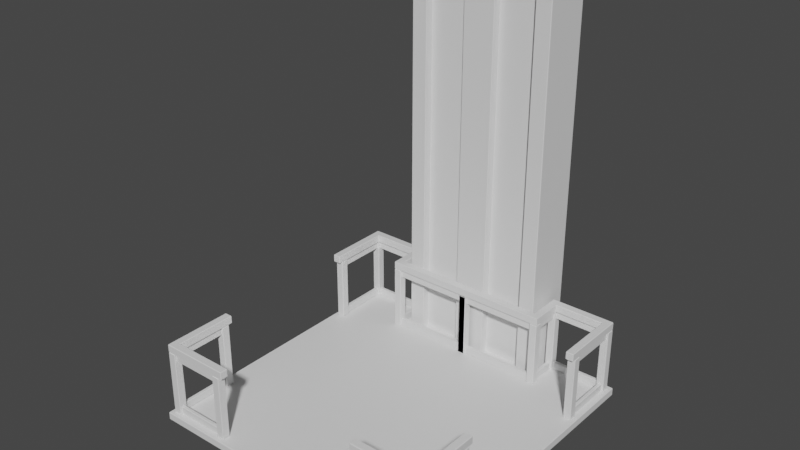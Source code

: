 # Source: Elevator.blend  (saved by Blender 3.4.6; exported with 4.5.12 LTS)
import bpy
from mathutils import Matrix  # noqa: F401  (used for matrix-valued properties, if any)

bpy.ops.wm.read_factory_settings(use_empty=True)
scene = bpy.context.scene
scene.name = 'Scene'

# ---- collections
col_collection = bpy.data.collections.new('Collection'); scene.collection.children.link(col_collection)

# ---- materials (node trees are filled in below, after node groups)
mat_elevatorplatform = bpy.data.materials.new('ElevatorPlatform')
mat_elevatorplatform.use_transparent_shadow = False
mat_railmaterial = bpy.data.materials.new('RailMaterial')
mat_railmaterial.use_transparent_shadow = False
mat_elevatorcushion = bpy.data.materials.new('ElevatorCushion')
mat_elevatorcushion.use_transparent_shadow = False
mat_elevatorrail = bpy.data.materials.new('ElevatorRail')
mat_elevatorrail.use_transparent_shadow = False

# ---- material node trees
mat_elevatorplatform.use_nodes = True; mat_elevatorplatform.node_tree.nodes.clear()
_N = mat_elevatorplatform.node_tree.nodes; _L = mat_elevatorplatform.node_tree.links
n0 = _N.new('ShaderNodeBsdfPrincipled'); n0.name = 'Principled BSDF'; n0.location = (10, 300)
n0.distribution = 'GGX'
n0.subsurface_method = 'RANDOM_WALK_SKIN'
n0.inputs[3].default_value = 1.45
n0.inputs[27].default_value = (0.0, 0.0, 0.0, 1.0)
n0.inputs[28].default_value = 1.0
n1 = _N.new('ShaderNodeOutputMaterial'); n1.name = 'Material Output'; n1.location = (300, 300)
_L.new(n0.outputs[0], n1.inputs[0])
n1.is_active_output = True
mat_railmaterial.use_nodes = True; mat_railmaterial.node_tree.nodes.clear()
_N = mat_railmaterial.node_tree.nodes; _L = mat_railmaterial.node_tree.links
n0 = _N.new('ShaderNodeBsdfPrincipled'); n0.name = 'Principled BSDF'; n0.location = (10, 300)
n0.distribution = 'GGX'
n0.subsurface_method = 'RANDOM_WALK_SKIN'
n0.inputs[3].default_value = 1.45
n0.inputs[27].default_value = (0.0, 0.0, 0.0, 1.0)
n0.inputs[28].default_value = 1.0
n1 = _N.new('ShaderNodeOutputMaterial'); n1.name = 'Material Output'; n1.location = (300, 300)
_L.new(n0.outputs[0], n1.inputs[0])
n1.is_active_output = True
mat_elevatorcushion.use_nodes = True; mat_elevatorcushion.node_tree.nodes.clear()
_N = mat_elevatorcushion.node_tree.nodes; _L = mat_elevatorcushion.node_tree.links
n0 = _N.new('ShaderNodeBsdfPrincipled'); n0.name = 'Principled BSDF'; n0.location = (10, 300)
n0.distribution = 'GGX'
n0.subsurface_method = 'RANDOM_WALK_SKIN'
n0.inputs[3].default_value = 1.45
n0.inputs[27].default_value = (0.0, 0.0, 0.0, 1.0)
n0.inputs[28].default_value = 1.0
n1 = _N.new('ShaderNodeOutputMaterial'); n1.name = 'Material Output'; n1.location = (300, 300)
_L.new(n0.outputs[0], n1.inputs[0])
n1.is_active_output = True
mat_elevatorrail.use_nodes = True; mat_elevatorrail.node_tree.nodes.clear()
_N = mat_elevatorrail.node_tree.nodes; _L = mat_elevatorrail.node_tree.links
n0 = _N.new('ShaderNodeBsdfPrincipled'); n0.name = 'Principled BSDF'; n0.location = (10, 300)
n0.distribution = 'GGX'
n0.subsurface_method = 'RANDOM_WALK_SKIN'
n0.inputs[3].default_value = 1.45
n0.inputs[27].default_value = (0.0, 0.0, 0.0, 1.0)
n0.inputs[28].default_value = 1.0
n1 = _N.new('ShaderNodeOutputMaterial'); n1.name = 'Material Output'; n1.location = (300, 300)
_L.new(n0.outputs[0], n1.inputs[0])
n1.is_active_output = True

# ---- world
world_world = bpy.data.worlds.new('World'); scene.world = world_world
world_world.use_nodes = True; world_world.node_tree.nodes.clear()
_N = world_world.node_tree.nodes; _L = world_world.node_tree.links
n0 = _N.new('ShaderNodeOutputWorld'); n0.name = 'World Output'; n0.location = (300, 300)
n1 = _N.new('ShaderNodeBackground'); n1.name = 'Background'; n1.location = (10, 300)
n1.inputs[0].default_value = (0.05088, 0.05088, 0.05088, 1.0)
_L.new(n1.outputs[0], n0.inputs[0])
n0.is_active_output = True
world_world.color = (0.05088, 0.05088, 0.05088)
world_world.use_sun_shadow = False
world_world.sun_shadow_jitter_overblur = 0.0

# ---- meshes
me_plane_246 = bpy.data.meshes.new('Plane.246')
me_plane_246.from_pydata([(1.8, -1.8, 0.07775), (0.0002214, -1.8, 0.07775), (1.8, -1.107e-05, 0.07775), (0.0002214, -1.107e-05, 0.07775), (-1.8, -1.8, 0.07775), (-1.8, -1.107e-05, 0.07775), (1.8, 1.8, 0.07775), (-1.8, 1.8, 0.07775), (0.9002, 1.8, 0.07775), (0.0002214, 1.4, 0.07775), (-0.8998, 1.8, 0.07775), (-0.8998, 1.4, 0.07775), (0.9002, 1.4, 0.07775), (0.7002, 1.4, 0.07775), (0.2002, 1.4, 0.07775), (-0.1998, 1.4, 0.07775), (-0.6998, 1.4, 0.07775), (0.7002, 1.5, 0.07775), (0.2002, 1.5, 0.07775), (-0.1998, 1.5, 0.07775), (-0.6998, 1.5, 0.07775), (0.7002, 1.3, -0.02225), (0.2002, 1.3, -0.02225), (-0.1998, 1.3, -0.02225), (-0.6998, 1.3, -0.02225), (0.7002, 1.5, -0.02225), (0.2002, 1.5, -0.02225), (-0.1998, 1.5, -0.02225), (-0.6998, 1.5, -0.02225), (-0.2998, -1.119e-05, -0.02225), (-0.5998, -1.107e-05, -0.02225), (-0.2998, 1.3, -0.02225), (-0.5998, 1.3, -0.02225), (0.6002, -1.119e-05, -0.02225), (0.3002, -1.107e-05, -0.02225), (0.6002, 1.3, -0.02225), (0.3002, 1.3, -0.02225)], [], [(1, 3, 2, 0), (1, 4, 5, 3), (8, 6, 2, 3, 9, 14, 13, 12), (9, 3, 5, 7, 10, 11, 16, 15), (15, 16, 20, 19), (13, 14, 18, 17), (23, 24, 28, 27), (21, 22, 26, 25), (29, 30, 32, 31), (33, 34, 36, 35)])
_uv = me_plane_246.uv_layers.new(name='UVMap')
_uv.uv.foreach_set('vector', [0.4201, 0.401, 0.001001, 0.401, 0.001001, 0.799, 0.4201, 0.799, 0.8411, 0.401, 0.4221, 0.401, 0.4221, 0.799, 0.8411, 0.799, 0.4201, 0.2, 0.4201, 0.399, 0.001001, 0.399, 0.001001, 0.001001, 0.3269, 0.001001, 0.3269, 0.04522, 0.3269, 0.1558, 0.3269, 0.2, 0.8411, 0.08945, 0.8411, 0.399, 0.4221, 0.399, 0.4221, 0.001001, 0.6316, 0.001001, 0.6316, 0.08945, 0.6781, 0.08945, 0.7945, 0.08945, 0.9464, 0.899, 0.9464, 0.801, 0.8957, 0.801, 0.8957, 0.899, 0.4221, 0.949, 0.5253, 0.949, 0.5253, 0.901, 0.4221, 0.901, 0.999, 0.299, 0.999, 0.201, 0.9484, 0.201, 0.9484, 0.299, 0.5273, 0.949, 0.6306, 0.949, 0.6306, 0.901, 0.5273, 0.901, 0.9464, 0.601, 0.8957, 0.601, 0.8957, 0.799, 0.9464, 0.799, 0.8411, 0.849, 0.8411, 0.801, 0.6326, 0.801, 0.6326, 0.849])
_ca = me_plane_246.color_attributes.new('Attribute', 'BYTE_COLOR', 'CORNER')
_ca.data.foreach_set('color', [0.05781, 0.05951, 0.1022, 1.0, 0.05781, 0.05951, 0.1022, 1.0, 0.05781, 0.05951, 0.1022, 1.0, 0.05781, 0.05951, 0.1022, 1.0, 0.05781, 0.05951, 0.1022, 1.0, 0.05781, 0.05951, 0.1022, 1.0, 0.05781, 0.05951, 0.1022, 1.0, 0.05781, 0.05951, 0.1022, 1.0, 0.05781, 0.05951, 0.1022, 1.0, 0.05781, 0.05951, 0.1022, 1.0, 0.05781, 0.05951, 0.1022, 1.0, 0.05781, 0.05951, 0.1022, 1.0, 0.05781, 0.05951, 0.1022, 1.0, 0.05781, 0.05951, 0.1022, 1.0, 0.05781, 0.05951, 0.1022, 1.0, 0.05781, 0.05951, 0.1022, 1.0, 0.05781, 0.05951, 0.1022, 1.0, 0.05781, 0.05951, 0.1022, 1.0, 0.05781, 0.05951, 0.1022, 1.0, 0.05781, 0.05951, 0.1022, 1.0, 0.05781, 0.05951, 0.1022, 1.0, 0.05781, 0.05951, 0.1022, 1.0, 0.05781, 0.05951, 0.1022, 1.0, 0.05781, 0.05951, 0.1022, 1.0, 0.05781, 0.05951, 0.1022, 1.0, 0.05781, 0.05951, 0.1022, 1.0, 0.05781, 0.05951, 0.1022, 1.0, 0.05781, 0.05951, 0.1022, 1.0, 0.05781, 0.05951, 0.1022, 1.0, 0.05781, 0.05951, 0.1022, 1.0, 0.05781, 0.05951, 0.1022, 1.0, 0.05781, 0.05951, 0.1022, 1.0, 0.02315, 0.02217, 0.02732, 1.0, 0.02315, 0.02217, 0.02732, 1.0, 0.02315, 0.02217, 0.02732, 1.0, 0.02315, 0.02217, 0.02732, 1.0, 0.02315, 0.02217, 0.02732, 1.0, 0.02315, 0.02217, 0.02732, 1.0, 0.02315, 0.02217, 0.02732, 1.0, 0.02315, 0.02217, 0.02732, 1.0, 0.02315, 0.02217, 0.02732, 1.0, 0.02315, 0.02217, 0.02732, 1.0, 0.02315, 0.02217, 0.02732, 1.0, 0.02315, 0.02217, 0.02732, 1.0, 0.02315, 0.02217, 0.02732, 1.0, 0.02315, 0.02217, 0.02732, 1.0, 0.02315, 0.02217, 0.02732, 1.0, 0.02315, 0.02217, 0.02732, 1.0])
me_plane_246.materials.append(mat_elevatorplatform)
me_plane_246.update()
me_plane_243 = bpy.data.meshes.new('Plane.243')
me_plane_243.from_pydata([(0.9, 1.995, 0.7811), (0.9, 1.995, 2.781), (0.9, 1.995, -0.2189), (-0.9, 1.995, 0.7811), (-0.9, 1.995, 2.781), (-0.9, 1.995, 4.781), (0.9, 1.395, -0.2189), (0.0, 1.395, 0.7811), (0.9, 1.395, 0.7811), (-0.9, 1.395, 0.7811), (-0.9, 1.395, 2.781), (0.0, 1.395, 2.781), (0.9, 1.395, 2.781), (-0.9, 1.395, 4.781), (0.0, 1.395, 4.781), (0.9, 1.395, 4.781), (0.9, 1.995, 4.781), (-0.9, 1.995, -0.2189), (-0.9, 1.395, -0.2189), (0.0, 1.395, -0.2189), (-0.7, 1.395, 0.7811), (-0.7, 1.395, -0.2189), (-0.7, 1.395, 2.781), (-0.7, 1.395, 4.781), (-0.2, 1.395, 0.7811), (-0.2, 1.395, -0.2189), (-0.2, 1.395, 2.781), (-0.2, 1.395, 4.781), (0.2, 1.395, 0.7811), (0.2, 1.395, -0.2189), (0.2, 1.395, 2.781), (0.2, 1.395, 4.781), (0.7, 1.395, 0.7811), (0.7, 1.395, -0.2189), (0.7, 1.395, 2.781), (0.7, 1.395, 4.781), (-0.7, 1.495, 2.781), (-0.7, 1.495, 4.781), (-0.7, 1.495, 0.7811), (-0.7, 1.495, -0.2189), (-0.2, 1.495, 0.7811), (-0.2, 1.495, -0.2189), (-0.2, 1.495, 2.781), (-0.2, 1.495, 4.781), (0.2, 1.495, 2.781), (0.2, 1.495, 4.781), (0.2, 1.495, 0.7811), (0.2, 1.495, -0.2189), (0.7, 1.495, 0.7811), (0.7, 1.495, -0.2189), (0.7, 1.495, 2.781), (0.7, 1.495, 4.781), (0.8, 1.995, 4.781), (-0.8, 1.995, 4.781), (0.8, 1.595, 4.781), (-0.8, 1.595, 4.781)], [], [(2, 6, 8, 0), (29, 19, 7, 28), (18, 17, 3, 9), (21, 18, 9, 20), (0, 8, 12, 1), (10, 4, 5, 13), (20, 9, 10, 22), (28, 7, 11, 30), (9, 3, 4, 10), (1, 12, 15, 16), (30, 11, 14, 31), (22, 10, 13, 23), (30, 31, 45, 44), (32, 33, 49, 48), (19, 25, 24, 7), (7, 24, 26, 11), (11, 26, 27, 14), (6, 33, 32, 8), (8, 32, 34, 12), (12, 34, 35, 15), (42, 36, 37, 43), (40, 38, 36, 42), (41, 39, 38, 40), (50, 44, 45, 51), (48, 46, 44, 50), (49, 47, 46, 48), (24, 25, 41, 40), (34, 32, 48, 50), (22, 23, 37, 36), (28, 30, 44, 46), (26, 24, 40, 42), (35, 34, 50, 51), (20, 22, 36, 38), (29, 28, 46, 47), (27, 26, 42, 43), (21, 20, 38, 39), (52, 54, 55, 53)])
me_plane_243.polygons.foreach_set('use_smooth', [1, 1, 1, 1, 1, 1, 1, 1, 1, 1, 1, 1, 1, 1, 1, 1, 1, 1, 1, 1, 1, 1, 1, 1, 1, 1, 1, 1, 1, 1, 1, 1, 1, 1, 1, 1, 0])
_uv = me_plane_243.uv_layers.new(name='UVMap')
_uv.uv.foreach_set('vector', [0.2212, 0.1101, 0.2212, 0.001001, 0.001001, 0.001001, 0.001001, 0.1101, 0.1101, 0.1121, 0.001001, 0.1121, 0.001001, 0.3323, 0.1101, 0.3323, 0.3323, 0.2212, 0.3323, 0.1121, 0.1121, 0.1121, 0.1121, 0.2212, 0.2212, 0.2232, 0.1121, 0.2232, 0.1121, 0.4434, 0.2212, 0.4434, 0.4434, 0.1101, 0.4434, 0.001001, 0.2232, 0.001001, 0.2232, 0.1101, 0.4434, 0.1121, 0.3343, 0.1121, 0.3343, 0.3323, 0.4434, 0.3323, 0.3323, 0.5546, 0.3323, 0.4454, 0.1121, 0.4454, 0.1121, 0.5546, 0.3323, 0.2232, 0.2232, 0.2232, 0.2232, 0.4434, 0.3323, 0.4434, 0.5546, 0.4434, 0.5546, 0.3343, 0.3343, 0.3343, 0.3343, 0.4434, 0.5546, 0.001001, 0.4454, 0.001001, 0.4454, 0.2212, 0.5546, 0.2212, 0.5546, 0.5546, 0.5546, 0.4454, 0.3343, 0.4454, 0.3343, 0.5546, 0.1101, 0.3343, 0.001001, 0.3343, 0.001001, 0.5546, 0.1101, 0.5546, 0.001001, 0.6657, 0.2212, 0.6657, 0.2212, 0.5566, 0.001001, 0.5566, 0.6657, 0.2212, 0.6657, 0.001001, 0.5566, 0.001001, 0.5566, 0.2212, 0.6657, 0.3323, 0.6657, 0.2232, 0.4454, 0.2232, 0.4454, 0.3323, 0.6657, 0.3343, 0.5566, 0.3343, 0.5566, 0.5546, 0.6657, 0.5546, 0.4434, 0.6657, 0.4434, 0.5566, 0.2232, 0.5566, 0.2232, 0.6657, 0.7768, 0.001001, 0.6677, 0.001001, 0.6677, 0.2212, 0.7768, 0.2212, 0.6657, 0.6657, 0.6657, 0.5566, 0.4454, 0.5566, 0.4454, 0.6657, 0.7768, 0.2232, 0.6677, 0.2232, 0.6677, 0.4434, 0.7768, 0.4434, 0.2212, 0.7768, 0.2212, 0.6677, 0.001001, 0.6677, 0.001001, 0.7768, 0.7768, 0.4454, 0.6677, 0.4454, 0.6677, 0.6657, 0.7768, 0.6657, 0.4434, 0.7768, 0.4434, 0.6677, 0.2232, 0.6677, 0.2232, 0.7768, 0.8879, 0.001001, 0.7788, 0.001001, 0.7788, 0.2212, 0.8879, 0.2212, 0.6657, 0.7768, 0.6657, 0.6677, 0.4454, 0.6677, 0.4454, 0.7768, 0.8879, 0.2232, 0.7788, 0.2232, 0.7788, 0.4434, 0.8879, 0.4434, 0.001001, 0.8879, 0.2212, 0.8879, 0.2212, 0.7788, 0.001001, 0.7788, 0.8879, 0.6657, 0.8879, 0.4454, 0.7788, 0.4454, 0.7788, 0.6657, 0.2232, 0.8879, 0.4434, 0.8879, 0.4434, 0.7788, 0.2232, 0.7788, 0.7768, 0.8879, 0.7768, 0.6677, 0.6677, 0.6677, 0.6677, 0.8879, 0.4454, 0.8879, 0.6657, 0.8879, 0.6657, 0.7788, 0.4454, 0.7788, 0.8879, 0.8879, 0.8879, 0.6677, 0.7788, 0.6677, 0.7788, 0.8879, 0.001001, 0.999, 0.2212, 0.999, 0.2212, 0.8899, 0.001001, 0.8899, 0.999, 0.2212, 0.999, 0.001001, 0.8899, 0.001001, 0.8899, 0.2212, 0.2232, 0.999, 0.4434, 0.999, 0.4434, 0.8899, 0.2232, 0.8899, 0.999, 0.4434, 0.999, 0.2232, 0.8899, 0.2232, 0.8899, 0.4434, 0.6657, 0.999, 0.6657, 0.8899, 0.4454, 0.8899, 0.4454, 0.999])
_ca = me_plane_243.color_attributes.new('Attribute', 'BYTE_COLOR', 'CORNER')
_ca.data.foreach_set('color', [0.02315, 0.02217, 0.02732, 1.0, 0.02315, 0.02217, 0.02732, 1.0, 0.02315, 0.02217, 0.02732, 1.0, 0.02315, 0.02217, 0.02732, 1.0, 0.02315, 0.02217, 0.02732, 1.0, 0.02315, 0.02217, 0.02732, 1.0, 0.02315, 0.02217, 0.02732, 1.0, 0.02315, 0.02217, 0.02732, 1.0, 0.02315, 0.02217, 0.02732, 1.0, 0.02315, 0.02217, 0.02732, 1.0, 0.02315, 0.02217, 0.02732, 1.0, 0.02315, 0.02217, 0.02732, 1.0, 0.02315, 0.02217, 0.02732, 1.0, 0.02315, 0.02217, 0.02732, 1.0, 0.02315, 0.02217, 0.02732, 1.0, 0.02315, 0.02217, 0.02732, 1.0, 0.02315, 0.02217, 0.02732, 1.0, 0.02315, 0.02217, 0.02732, 1.0, 0.02315, 0.02217, 0.02732, 1.0, 0.02315, 0.02217, 0.02732, 1.0, 0.02315, 0.02217, 0.02732, 1.0, 0.02315, 0.02217, 0.02732, 1.0, 0.02315, 0.02217, 0.02732, 1.0, 0.02315, 0.02217, 0.02732, 1.0, 0.02315, 0.02217, 0.02732, 1.0, 0.02315, 0.02217, 0.02732, 1.0, 0.02315, 0.02217, 0.02732, 1.0, 0.02315, 0.02217, 0.02732, 1.0, 0.02315, 0.02217, 0.02732, 1.0, 0.02315, 0.02217, 0.02732, 1.0, 0.02315, 0.02217, 0.02732, 1.0, 0.02315, 0.02217, 0.02732, 1.0, 0.02315, 0.02217, 0.02732, 1.0, 0.02315, 0.02217, 0.02732, 1.0, 0.02315, 0.02217, 0.02732, 1.0, 0.02315, 0.02217, 0.02732, 1.0, 0.02315, 0.02217, 0.02732, 1.0, 0.02315, 0.02217, 0.02732, 1.0, 0.02315, 0.02217, 0.02732, 1.0, 0.02315, 0.02217, 0.02732, 1.0, 0.02315, 0.02217, 0.02732, 1.0, 0.02315, 0.02217, 0.02732, 1.0, 0.02315, 0.02217, 0.02732, 1.0, 0.02315, 0.02217, 0.02732, 1.0, 0.02315, 0.02217, 0.02732, 1.0, 0.02315, 0.02217, 0.02732, 1.0, 0.02315, 0.02217, 0.02732, 1.0, 0.02315, 0.02217, 0.02732, 1.0, 0.02315, 0.02217, 0.02732, 1.0, 0.02315, 0.02217, 0.02732, 1.0, 0.02315, 0.02217, 0.02732, 1.0, 0.02315, 0.02217, 0.02732, 1.0, 0.02315, 0.02217, 0.02732, 1.0, 0.02315, 0.02217, 0.02732, 1.0, 0.02315, 0.02217, 0.02732, 1.0, 0.02315, 0.02217, 0.02732, 1.0, 0.02315, 0.02217, 0.02732, 1.0, 0.02315, 0.02217, 0.02732, 1.0, 0.02315, 0.02217, 0.02732, 1.0, 0.02315, 0.02217, 0.02732, 1.0, 0.02315, 0.02217, 0.02732, 1.0, 0.02315, 0.02217, 0.02732, 1.0, 0.02315, 0.02217, 0.02732, 1.0, 0.02315, 0.02217, 0.02732, 1.0, 0.02315, 0.02217, 0.02732, 1.0, 0.02315, 0.02217, 0.02732, 1.0, 0.02315, 0.02217, 0.02732, 1.0, 0.02315, 0.02217, 0.02732, 1.0, 0.02315, 0.02217, 0.02732, 1.0, 0.02315, 0.02217, 0.02732, 1.0, 0.02315, 0.02217, 0.02732, 1.0, 0.02315, 0.02217, 0.02732, 1.0, 0.02315, 0.02217, 0.02732, 1.0, 0.02315, 0.02217, 0.02732, 1.0, 0.02315, 0.02217, 0.02732, 1.0, 0.02315, 0.02217, 0.02732, 1.0, 0.02315, 0.02217, 0.02732, 1.0, 0.02315, 0.02217, 0.02732, 1.0, 0.02315, 0.02217, 0.02732, 1.0, 0.02315, 0.02217, 0.02732, 1.0, 0.05781, 0.05951, 0.1022, 1.0, 0.05781, 0.05951, 0.1022, 1.0, 0.05781, 0.05951, 0.1022, 1.0, 0.05781, 0.05951, 0.1022, 1.0, 0.05781, 0.05951, 0.1022, 1.0, 0.05781, 0.05951, 0.1022, 1.0, 0.05781, 0.05951, 0.1022, 1.0, 0.05781, 0.05951, 0.1022, 1.0, 0.05781, 0.05951, 0.1022, 1.0, 0.05781, 0.05951, 0.1022, 1.0, 0.05781, 0.05951, 0.1022, 1.0, 0.05781, 0.05951, 0.1022, 1.0, 0.05781, 0.05951, 0.1022, 1.0, 0.05781, 0.05951, 0.1022, 1.0, 0.05781, 0.05951, 0.1022, 1.0, 0.05781, 0.05951, 0.1022, 1.0, 0.05781, 0.05951, 0.1022, 1.0, 0.05781, 0.05951, 0.1022, 1.0, 0.05781, 0.05951, 0.1022, 1.0, 0.05781, 0.05951, 0.1022, 1.0, 0.05781, 0.05951, 0.1022, 1.0, 0.05781, 0.05951, 0.1022, 1.0, 0.05781, 0.05951, 0.1022, 1.0, 0.05781, 0.05951, 0.1022, 1.0, 0.02315, 0.02217, 0.02732, 1.0, 0.02315, 0.02217, 0.02732, 1.0, 0.02315, 0.02217, 0.02732, 1.0, 0.02315, 0.02217, 0.02732, 1.0, 0.02315, 0.02217, 0.02732, 1.0, 0.02315, 0.02217, 0.02732, 1.0, 0.02315, 0.02217, 0.02732, 1.0, 0.02315, 0.02217, 0.02732, 1.0, 0.02315, 0.02217, 0.02732, 1.0, 0.02315, 0.02217, 0.02732, 1.0, 0.02315, 0.02217, 0.02732, 1.0, 0.02315, 0.02217, 0.02732, 1.0, 0.02315, 0.02217, 0.02732, 1.0, 0.02315, 0.02217, 0.02732, 1.0, 0.02315, 0.02217, 0.02732, 1.0, 0.02315, 0.02217, 0.02732, 1.0, 0.02315, 0.02217, 0.02732, 1.0, 0.02315, 0.02217, 0.02732, 1.0, 0.02315, 0.02217, 0.02732, 1.0, 0.02315, 0.02217, 0.02732, 1.0, 0.02315, 0.02217, 0.02732, 1.0, 0.02315, 0.02217, 0.02732, 1.0, 0.02315, 0.02217, 0.02732, 1.0, 0.02315, 0.02217, 0.02732, 1.0, 0.02315, 0.02217, 0.02732, 1.0, 0.02315, 0.02217, 0.02732, 1.0, 0.02315, 0.02217, 0.02732, 1.0, 0.02315, 0.02217, 0.02732, 1.0, 0.02315, 0.02217, 0.02732, 1.0, 0.02315, 0.02217, 0.02732, 1.0, 0.02315, 0.02217, 0.02732, 1.0, 0.02315, 0.02217, 0.02732, 1.0, 0.02315, 0.02217, 0.02732, 1.0, 0.02315, 0.02217, 0.02732, 1.0, 0.02315, 0.02217, 0.02732, 1.0, 0.02315, 0.02217, 0.02732, 1.0, 0.02315, 0.02217, 0.02732, 1.0, 0.02315, 0.02217, 0.02732, 1.0, 0.02315, 0.02217, 0.02732, 1.0, 0.02315, 0.02217, 0.02732, 1.0, 0.02315, 0.02217, 0.02732, 1.0, 0.02315, 0.02217, 0.02732, 1.0, 0.02315, 0.02217, 0.02732, 1.0, 0.02315, 0.02217, 0.02732, 1.0])
me_plane_243.materials.append(mat_railmaterial)
me_plane_243.use_paint_bone_selection = False
me_plane_243.use_paint_mask = True
me_plane_243.update()
me_plane_001 = bpy.data.meshes.new('Plane.001')
me_plane_001.from_pydata([(-0.8998, -1.7, 0.8777), (-0.8998, -1.7, 0.9777), (-1.7, -1.7, 0.9777), (-1.7, -0.9, 0.9777), (-1.7, -0.9, 0.8777), (-1.7, -1.7, 0.8777), (-0.9998, 1.3, 0.8777), (-0.9998, 1.3, 0.9777), (-1.7, 1.7, 0.9777), (-1.7, 0.9, 0.9777), (-1.7, 0.9, 0.8777), (-1.7, 1.7, 0.8777), (-0.9998, 1.7, 0.9777), (-0.9998, 1.7, 0.8777), (0.0002213, 1.3, 0.8777), (0.0002213, 1.3, 0.9777), (-1.7, -1.05, 0.8777), (-1.7, -0.95, 0.8777), (-1.7, -0.95, 0.07775), (-1.7, -1.05, 0.07775), (-1.05, -1.7, 0.8777), (-1.05, -1.7, 0.7777), (-0.9498, -1.7, 0.07775), (-1.05, -1.7, 0.07775), (-1.05, -1.7, 0.8777), (-0.9498, -1.7, 0.8777), (-1.7, -1.7, 0.8777), (-1.7, -1.7, 0.7777), (-1.7, -1.05, 0.8777), (-1.7, -1.05, 0.7777), (-1.7, -1.7, 0.1777), (-1.7, -1.7, 0.07775), (-1.05, -1.7, 0.1777), (-1.05, -1.7, 0.07775), (-1.7, -1.05, 0.1777), (-1.7, -1.05, 0.07775), (-1.65, 1.7, 0.8777), (-1.75, 1.7, 0.8777), (-1.75, 1.7, 0.07775), (-1.65, 1.7, 0.07775), (-0.9998, 1.3, 0.1777), (-0.9998, 1.3, 0.07775), (-1.7, 1.05, 0.8777), (-1.7, 0.95, 0.8777), (-1.7, 0.95, 0.07775), (-1.7, 1.05, 0.07775), (-0.9498, 1.7, 0.07775), (-1.05, 1.7, 0.07775), (-1.05, 1.7, 0.8777), (-0.9498, 1.7, 0.8777), (-1.7, 1.7, 0.8777), (-1.7, 1.7, 0.7777), (-1.7, 1.05, 0.8777), (-1.7, 1.05, 0.7777), (-1.7, 1.7, 0.1777), (-1.7, 1.7, 0.07775), (-1.7, 1.05, 0.1777), (-1.7, 1.05, 0.07775), (-0.9998, 1.7, 0.07775), (-0.9998, 1.7, 0.1777), (0.0002213, 1.3, 0.1777), (0.0002213, 1.3, 0.07775), (-0.9498, 1.3, 0.07775), (-1.05, 1.3, 0.07775), (-1.05, 1.3, 0.8777), (-0.9498, 1.3, 0.8777), (0.05022, 1.3, 0.07775), (-0.04978, 1.3, 0.07775), (-0.04978, 1.3, 0.8777), (0.05022, 1.3, 0.8777), (-1.7, -1.75, 0.8777), (-1.7, -1.65, 0.8777), (-1.7, -1.65, 0.07775), (-1.7, -1.75, 0.07775), (-0.9998, 1.7, 0.8777), (-0.9998, 1.7, 0.7777), (-0.9998, 1.3, 0.8777), (-0.9998, 1.3, 0.7777), (0.0002215, 1.3, 0.8777), (0.0002215, 1.3, 0.7777)], [], [(2, 1, 0, 5), (4, 3, 2, 5), (12, 8, 11, 13), (12, 13, 6, 7), (10, 11, 8, 9), (7, 6, 14, 15), (17, 18, 19, 16), (24, 23, 22, 25), (21, 20, 26, 27), (28, 29, 27, 26), (30, 31, 33, 32), (31, 30, 34, 35), (37, 36, 39, 38), (58, 55, 54, 59), (43, 42, 45, 44), (48, 49, 46, 47), (52, 50, 51, 53), (55, 57, 56, 54), (58, 59, 40, 41), (41, 40, 60, 61), (64, 65, 62, 63), (68, 69, 66, 67), (71, 72, 73, 70), (51, 50, 74, 75), (75, 74, 76, 77), (77, 76, 78, 79)])
me_plane_001.polygons.foreach_set('use_smooth', [0, 0, 0, 0, 0, 0, 1, 1, 0, 0, 0, 0, 1, 0, 1, 1, 0, 0, 0, 0, 1, 1, 1, 0, 0, 0])
me_plane_001.polygons.foreach_set('material_index', [0, 0, 0, 0, 0, 0, 1, 1, 1, 1, 1, 1, 1, 1, 1, 1, 1, 1, 1, 1, 1, 1, 1, 1, 1, 1])
_uv = me_plane_001.uv_layers.new(name='UVMap')
_uv.uv.foreach_set('vector', [0.8937, 0.199, 0.8937, 0.001001, 0.8431, 0.001001, 0.8431, 0.199, 0.2095, 0.849, 0.2095, 0.801, 0.001001, 0.801, 0.001001, 0.849, 0.8937, 0.799, 0.8937, 0.601, 0.8431, 0.601, 0.8431, 0.799, 0.1043, 0.999, 0.1043, 0.951, 0.001001, 0.951, 0.001001, 0.999, 0.9464, 0.199, 0.9464, 0.001001, 0.8957, 0.001001, 0.8957, 0.199, 0.8411, 0.899, 0.8411, 0.851, 0.6326, 0.851, 0.6326, 0.899, 0.999, 0.199, 0.999, 0.001001, 0.9484, 0.001001, 0.9484, 0.199, 0.2115, 0.949, 0.4201, 0.949, 0.4201, 0.901, 0.2115, 0.901, 0.999, 0.501, 0.9484, 0.501, 0.9484, 0.599, 0.999, 0.599, 0.9464, 0.949, 0.9464, 0.901, 0.8431, 0.901, 0.8431, 0.949, 0.999, 0.401, 0.9484, 0.401, 0.9484, 0.499, 0.999, 0.499, 0.8411, 0.949, 0.8411, 0.901, 0.7378, 0.901, 0.7378, 0.949, 0.8937, 0.201, 0.8431, 0.201, 0.8431, 0.399, 0.8937, 0.399, 0.2115, 0.849, 0.4201, 0.849, 0.4201, 0.801, 0.2115, 0.801, 0.8937, 0.401, 0.8431, 0.401, 0.8431, 0.599, 0.8937, 0.599, 0.6306, 0.849, 0.6306, 0.801, 0.4221, 0.801, 0.4221, 0.849, 0.999, 0.399, 0.999, 0.301, 0.9484, 0.301, 0.9484, 0.399, 0.6326, 0.949, 0.7358, 0.949, 0.7358, 0.901, 0.6326, 0.901, 0.8937, 0.801, 0.8431, 0.801, 0.8431, 0.899, 0.8937, 0.899, 0.2095, 0.899, 0.2095, 0.851, 0.001001, 0.851, 0.001001, 0.899, 0.9464, 0.201, 0.8957, 0.201, 0.8957, 0.399, 0.9464, 0.399, 0.4201, 0.899, 0.4201, 0.851, 0.2115, 0.851, 0.2115, 0.899, 0.9464, 0.599, 0.9464, 0.401, 0.8957, 0.401, 0.8957, 0.599, 0.6306, 0.899, 0.6306, 0.851, 0.4221, 0.851, 0.4221, 0.899, 0.999, 0.601, 0.9484, 0.601, 0.9484, 0.699, 0.999, 0.699, 0.2095, 0.949, 0.2095, 0.901, 0.001001, 0.901, 0.001001, 0.949])
_ca = me_plane_001.color_attributes.new('Attribute', 'BYTE_COLOR', 'CORNER')
_ca.data.foreach_set('color', [0.05781, 0.05951, 0.1022, 1.0, 0.05781, 0.05951, 0.1022, 1.0, 0.05781, 0.05951, 0.1022, 1.0, 0.05781, 0.05951, 0.1022, 1.0, 0.05781, 0.05951, 0.1022, 1.0, 0.05781, 0.05951, 0.1022, 1.0, 0.05781, 0.05951, 0.1022, 1.0, 0.05781, 0.05951, 0.1022, 1.0, 0.05781, 0.05951, 0.1022, 1.0, 0.05781, 0.05951, 0.1022, 1.0, 0.05781, 0.05951, 0.1022, 1.0, 0.05781, 0.05951, 0.1022, 1.0, 0.05781, 0.05951, 0.1022, 1.0, 0.05781, 0.05951, 0.1022, 1.0, 0.05781, 0.05951, 0.1022, 1.0, 0.05781, 0.05951, 0.1022, 1.0, 0.05781, 0.05951, 0.1022, 1.0, 0.05781, 0.05951, 0.1022, 1.0, 0.05781, 0.05951, 0.1022, 1.0, 0.05781, 0.05951, 0.1022, 1.0, 0.05781, 0.05951, 0.1022, 1.0, 0.05781, 0.05951, 0.1022, 1.0, 0.05781, 0.05951, 0.1022, 1.0, 0.05781, 0.05951, 0.1022, 1.0, 0.159, 0.1559, 0.2122, 1.0, 0.159, 0.1559, 0.2122, 1.0, 0.159, 0.1559, 0.2122, 1.0, 0.159, 0.1559, 0.2122, 1.0, 0.159, 0.1559, 0.2122, 1.0, 0.159, 0.1559, 0.2122, 1.0, 0.159, 0.1559, 0.2122, 1.0, 0.159, 0.1559, 0.2122, 1.0, 0.05781, 0.05951, 0.1022, 1.0, 0.05781, 0.05951, 0.1022, 1.0, 0.05781, 0.05951, 0.1022, 1.0, 0.05781, 0.05951, 0.1022, 1.0, 0.05781, 0.05951, 0.1022, 1.0, 0.05781, 0.05951, 0.1022, 1.0, 0.05781, 0.05951, 0.1022, 1.0, 0.05781, 0.05951, 0.1022, 1.0, 0.05781, 0.05951, 0.1022, 1.0, 0.05781, 0.05951, 0.1022, 1.0, 0.05781, 0.05951, 0.1022, 1.0, 0.05781, 0.05951, 0.1022, 1.0, 0.05781, 0.05951, 0.1022, 1.0, 0.05781, 0.05951, 0.1022, 1.0, 0.05781, 0.05951, 0.1022, 1.0, 0.05781, 0.05951, 0.1022, 1.0, 0.159, 0.1559, 0.2122, 1.0, 0.159, 0.1559, 0.2122, 1.0, 0.159, 0.1559, 0.2122, 1.0, 0.159, 0.1559, 0.2122, 1.0, 0.05781, 0.05951, 0.1022, 1.0, 0.05781, 0.05951, 0.1022, 1.0, 0.05781, 0.05951, 0.1022, 1.0, 0.05781, 0.05951, 0.1022, 1.0, 0.159, 0.1559, 0.2122, 1.0, 0.159, 0.1559, 0.2122, 1.0, 0.159, 0.1559, 0.2122, 1.0, 0.159, 0.1559, 0.2122, 1.0, 0.159, 0.1559, 0.2122, 1.0, 0.159, 0.1559, 0.2122, 1.0, 0.159, 0.1559, 0.2122, 1.0, 0.159, 0.1559, 0.2122, 1.0, 0.05781, 0.05951, 0.1022, 1.0, 0.05781, 0.05951, 0.1022, 1.0, 0.05781, 0.05951, 0.1022, 1.0, 0.05781, 0.05951, 0.1022, 1.0, 0.05781, 0.05951, 0.1022, 1.0, 0.05781, 0.05951, 0.1022, 1.0, 0.05781, 0.05951, 0.1022, 1.0, 0.05781, 0.05951, 0.1022, 1.0, 0.05781, 0.05951, 0.1022, 1.0, 0.05781, 0.05951, 0.1022, 1.0, 0.05781, 0.05951, 0.1022, 1.0, 0.05781, 0.05951, 0.1022, 1.0, 0.05781, 0.05951, 0.1022, 1.0, 0.05781, 0.05951, 0.1022, 1.0, 0.05781, 0.05951, 0.1022, 1.0, 0.05781, 0.05951, 0.1022, 1.0, 0.159, 0.1559, 0.2122, 1.0, 0.159, 0.1559, 0.2122, 1.0, 0.159, 0.1559, 0.2122, 1.0, 0.159, 0.1559, 0.2122, 1.0, 0.159, 0.1559, 0.2122, 1.0, 0.159, 0.1559, 0.2122, 1.0, 0.159, 0.1559, 0.2122, 1.0, 0.159, 0.1559, 0.2122, 1.0, 0.159, 0.1559, 0.2122, 1.0, 0.159, 0.1559, 0.2122, 1.0, 0.159, 0.1559, 0.2122, 1.0, 0.159, 0.1559, 0.2122, 1.0, 0.05781, 0.05951, 0.1022, 1.0, 0.05781, 0.05951, 0.1022, 1.0, 0.05781, 0.05951, 0.1022, 1.0, 0.05781, 0.05951, 0.1022, 1.0, 0.05781, 0.05951, 0.1022, 1.0, 0.05781, 0.05951, 0.1022, 1.0, 0.05781, 0.05951, 0.1022, 1.0, 0.05781, 0.05951, 0.1022, 1.0, 0.05781, 0.05951, 0.1022, 1.0, 0.05781, 0.05951, 0.1022, 1.0, 0.05781, 0.05951, 0.1022, 1.0, 0.05781, 0.05951, 0.1022, 1.0])
me_plane_001.materials.append(mat_elevatorcushion)
me_plane_001.materials.append(mat_elevatorrail)
me_plane_001.use_paint_bone_selection = False
me_plane_001.use_paint_mask = True
me_plane_001.update()

# ---- objects
ob_elevatorplatform = bpy.data.objects.new('ElevatorPlatform', me_plane_246)
ob_plane_296 = bpy.data.objects.new('Plane.296', me_plane_243)
ob_elevatorrailing = bpy.data.objects.new('ElevatorRailing', me_plane_001)

# ---- transforms, parenting, visibility, modifiers, constraints
ob_elevatorplatform.location = (0.0, 0.0, 0.0)
_m = ob_elevatorplatform.modifiers.new('Solidify', 'SOLIDIFY')
_m.thickness = 0.1
_m.offset = 1.0
_m = ob_elevatorplatform.modifiers.new('Bevel', 'BEVEL')
_m.width = 0.01
_m.width_pct = 0.01
_m.angle_limit = 1.047
_m.use_clamp_overlap = False
_m.harden_normals = True
ob_plane_296.location = (0.0, 0.0, 0.0)
_m = ob_plane_296.modifiers.new('Solidify', 'SOLIDIFY')
_m.thickness = 0.1
_m.offset = 1.0
_m.use_even_offset = True
_m = ob_plane_296.modifiers.new('Bevel', 'BEVEL')
_m.width = 0.01
_m.width_pct = 0.01
_m.angle_limit = 1.047
_m.use_clamp_overlap = False
_m.harden_normals = True
ob_elevatorrailing.parent = ob_elevatorplatform
ob_elevatorrailing.location = (0.0, 0.0, 0.0)
ob_elevatorrailing.color = (0.6676, 0.4634, 0.0762, 1.0)
ob_elevatorrailing.show_wire = True
_vg = ob_elevatorrailing.vertex_groups.new(name='Group')
for _i, _w in zip([0, 1, 2, 3, 4, 5, 6, 7, 8, 9, 10, 11, 12, 13, 14, 15, 16, 17, 18, 19, 20, 21, 22, 23, 24, 25, 26, 27, 28, 29, 30, 31, 32, 33, 34, 35, 36, 37, 38, 39, 40, 41, 42, 43, 44, 45, 46, 47, 48, 49, 50, 51, 52, 53, 54, 55, 56, 57, 58, 59, 60, 61, 62, 63, 64, 65, 66, 67, 68, 69, 70, 71, 72, 73, 74, 75, 76, 77, 78, 79], [1.0, 1.0, 1.0, 1.0, 1.0, 1.0, 1.0, 1.0, 1.0, 1.0, 1.0, 1.0, 1.0, 1.0, 1.0, 1.0, 1.0, 1.0, 1.0, 1.0, 0.5, 0.5, 1.0, 1.0, 1.0, 1.0, 0.5, 0.5, 0.5, 0.5, 0.5, 0.5, 0.5, 0.5, 0.5, 0.5, 1.0, 1.0, 1.0, 1.0, 0.5, 0.5, 1.0, 1.0, 1.0, 1.0, 1.0, 1.0, 1.0, 1.0, 0.5, 0.5, 0.5, 0.5, 0.5, 0.5, 0.5, 0.5, 0.5, 0.5, 0.5, 0.5, 1.0, 1.0, 1.0, 1.0, 1.0, 1.0, 1.0, 1.0, 1.0, 1.0, 1.0, 1.0, 0.5, 0.5, 0.5, 0.5, 0.5, 0.5]): _vg.add([_i], _w, 'REPLACE')
_m = ob_elevatorrailing.modifiers.new('Mirror', 'MIRROR')
_m = ob_elevatorrailing.modifiers.new('Solidify', 'SOLIDIFY')
_m.thickness = 0.1
_m.offset = 0.0
_m.vertex_group = 'Group'
_m.use_even_offset = True
_m = ob_elevatorrailing.modifiers.new('Bevel', 'BEVEL')
_m.width = 0.01
_m.width_pct = 0.01
_m.angle_limit = 1.047
_m.use_clamp_overlap = False
_m.harden_normals = True

# ---- collection membership
col_collection.objects.link(ob_elevatorplatform)
col_collection.objects.link(ob_plane_296)
col_collection.objects.link(ob_elevatorrailing)

# ---- scene / render settings (as saved in the file)
scene.frame_start = 1; scene.frame_end = 250; scene.frame_set(1)
scene.render.engine = 'BLENDER_EEVEE_NEXT'
scene.cycles.sampling_pattern = 'TABULATED_SOBOL'
scene.cycles.use_light_tree = False
scene.view_settings.view_transform = 'Filmic'
bpy.context.view_layer.update()

# ---- added for rendering (the .blend has no active camera and no usable light): camera, sun
cam_auto = bpy.data.cameras.new('AutoCamera')
cam_auto.lens = 50.0
cam_auto.sensor_width = 36.0
cam_auto.clip_end = 1000.0
ob_auto_camera = bpy.data.objects.new('AutoCamera', cam_auto)
scene.collection.objects.link(ob_auto_camera)
ob_auto_camera.location = (6.69554, -7.93664, 7.63739)
ob_auto_camera.rotation_euler = (1.09748, -7.21219e-08, 0.694738)
scene.camera = ob_auto_camera
light_auto_sun = bpy.data.lights.new('AutoSun', 'SUN')
light_auto_sun.energy = 3.0
light_auto_sun.angle = 0.0523599
ob_auto_sun = bpy.data.objects.new('AutoSun', light_auto_sun)
scene.collection.objects.link(ob_auto_sun)
ob_auto_sun.rotation_euler = (0.872665, 0.174533, 0.523599)
bpy.context.view_layer.update()
